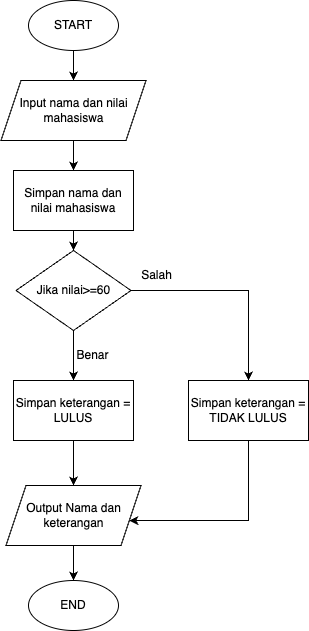

The diagram above was exported from draw.io. Its source (the exported page's mxGraphModel, read from the mxfile embedded in the PNG):
<mxGraphModel dx="946" dy="646" grid="1" gridSize="10" guides="1" tooltips="1" connect="1" arrows="1" fold="1" page="1" pageScale="1" pageWidth="827" pageHeight="1169" math="0" shadow="0">
  <root>
    <mxCell id="WIyWlLk6GJQsqaUBKTNV-0" />
    <mxCell id="WIyWlLk6GJQsqaUBKTNV-1" parent="WIyWlLk6GJQsqaUBKTNV-0" />
    <mxCell id="I3nxbOqixARcxI6LDmmV-3" style="edgeStyle=orthogonalEdgeStyle;rounded=0;orthogonalLoop=1;jettySize=auto;html=1;entryX=0.5;entryY=0;entryDx=0;entryDy=0;" edge="1" parent="WIyWlLk6GJQsqaUBKTNV-1" source="I3nxbOqixARcxI6LDmmV-0" target="I3nxbOqixARcxI6LDmmV-2">
      <mxGeometry relative="1" as="geometry" />
    </mxCell>
    <mxCell id="I3nxbOqixARcxI6LDmmV-0" value="START" style="ellipse;whiteSpace=wrap;html=1;" vertex="1" parent="WIyWlLk6GJQsqaUBKTNV-1">
      <mxGeometry x="350" y="100" width="90" height="50" as="geometry" />
    </mxCell>
    <mxCell id="I3nxbOqixARcxI6LDmmV-1" value="END" style="ellipse;whiteSpace=wrap;html=1;" vertex="1" parent="WIyWlLk6GJQsqaUBKTNV-1">
      <mxGeometry x="350" y="680" width="90" height="50" as="geometry" />
    </mxCell>
    <mxCell id="I3nxbOqixARcxI6LDmmV-5" style="edgeStyle=orthogonalEdgeStyle;rounded=0;orthogonalLoop=1;jettySize=auto;html=1;entryX=0.5;entryY=0;entryDx=0;entryDy=0;" edge="1" parent="WIyWlLk6GJQsqaUBKTNV-1" source="I3nxbOqixARcxI6LDmmV-2" target="I3nxbOqixARcxI6LDmmV-4">
      <mxGeometry relative="1" as="geometry" />
    </mxCell>
    <mxCell id="I3nxbOqixARcxI6LDmmV-2" value="Input nama dan nilai mahasiswa" style="shape=parallelogram;perimeter=parallelogramPerimeter;whiteSpace=wrap;html=1;fixedSize=1;" vertex="1" parent="WIyWlLk6GJQsqaUBKTNV-1">
      <mxGeometry x="322.5" y="180" width="145" height="60" as="geometry" />
    </mxCell>
    <mxCell id="I3nxbOqixARcxI6LDmmV-7" style="edgeStyle=orthogonalEdgeStyle;rounded=0;orthogonalLoop=1;jettySize=auto;html=1;entryX=0.5;entryY=0;entryDx=0;entryDy=0;" edge="1" parent="WIyWlLk6GJQsqaUBKTNV-1" source="I3nxbOqixARcxI6LDmmV-4" target="I3nxbOqixARcxI6LDmmV-6">
      <mxGeometry relative="1" as="geometry" />
    </mxCell>
    <mxCell id="I3nxbOqixARcxI6LDmmV-4" value="Simpan nama dan nilai mahasiswa" style="rounded=0;whiteSpace=wrap;html=1;" vertex="1" parent="WIyWlLk6GJQsqaUBKTNV-1">
      <mxGeometry x="335" y="270" width="120" height="60" as="geometry" />
    </mxCell>
    <mxCell id="I3nxbOqixARcxI6LDmmV-11" style="edgeStyle=orthogonalEdgeStyle;rounded=0;orthogonalLoop=1;jettySize=auto;html=1;entryX=0.5;entryY=0;entryDx=0;entryDy=0;" edge="1" parent="WIyWlLk6GJQsqaUBKTNV-1" source="I3nxbOqixARcxI6LDmmV-6" target="I3nxbOqixARcxI6LDmmV-8">
      <mxGeometry relative="1" as="geometry" />
    </mxCell>
    <mxCell id="I3nxbOqixARcxI6LDmmV-12" style="edgeStyle=orthogonalEdgeStyle;rounded=0;orthogonalLoop=1;jettySize=auto;html=1;entryX=0.5;entryY=0;entryDx=0;entryDy=0;" edge="1" parent="WIyWlLk6GJQsqaUBKTNV-1" source="I3nxbOqixARcxI6LDmmV-6" target="I3nxbOqixARcxI6LDmmV-9">
      <mxGeometry relative="1" as="geometry" />
    </mxCell>
    <mxCell id="I3nxbOqixARcxI6LDmmV-13" value="" style="edgeStyle=orthogonalEdgeStyle;rounded=0;orthogonalLoop=1;jettySize=auto;html=1;" edge="1" parent="WIyWlLk6GJQsqaUBKTNV-1" source="I3nxbOqixARcxI6LDmmV-6" target="I3nxbOqixARcxI6LDmmV-8">
      <mxGeometry relative="1" as="geometry" />
    </mxCell>
    <mxCell id="I3nxbOqixARcxI6LDmmV-6" value="Jika nilai&amp;gt;=60" style="rhombus;whiteSpace=wrap;html=1;" vertex="1" parent="WIyWlLk6GJQsqaUBKTNV-1">
      <mxGeometry x="337.5" y="350" width="115" height="80" as="geometry" />
    </mxCell>
    <mxCell id="I3nxbOqixARcxI6LDmmV-17" style="edgeStyle=orthogonalEdgeStyle;rounded=0;orthogonalLoop=1;jettySize=auto;html=1;entryX=0.5;entryY=0;entryDx=0;entryDy=0;" edge="1" parent="WIyWlLk6GJQsqaUBKTNV-1" source="I3nxbOqixARcxI6LDmmV-8" target="I3nxbOqixARcxI6LDmmV-16">
      <mxGeometry relative="1" as="geometry" />
    </mxCell>
    <mxCell id="I3nxbOqixARcxI6LDmmV-8" value="Simpan keterangan = LULUS" style="rounded=0;whiteSpace=wrap;html=1;" vertex="1" parent="WIyWlLk6GJQsqaUBKTNV-1">
      <mxGeometry x="335" y="480" width="120" height="60" as="geometry" />
    </mxCell>
    <mxCell id="I3nxbOqixARcxI6LDmmV-19" style="edgeStyle=orthogonalEdgeStyle;rounded=0;orthogonalLoop=1;jettySize=auto;html=1;" edge="1" parent="WIyWlLk6GJQsqaUBKTNV-1" source="I3nxbOqixARcxI6LDmmV-9" target="I3nxbOqixARcxI6LDmmV-16">
      <mxGeometry relative="1" as="geometry">
        <Array as="points">
          <mxPoint x="570" y="620" />
        </Array>
      </mxGeometry>
    </mxCell>
    <mxCell id="I3nxbOqixARcxI6LDmmV-9" value="Simpan keterangan = TIDAK LULUS" style="rounded=0;whiteSpace=wrap;html=1;" vertex="1" parent="WIyWlLk6GJQsqaUBKTNV-1">
      <mxGeometry x="510" y="480" width="120" height="60" as="geometry" />
    </mxCell>
    <mxCell id="I3nxbOqixARcxI6LDmmV-14" value="Benar" style="text;html=1;align=center;verticalAlign=middle;resizable=0;points=[];autosize=1;strokeColor=none;fillColor=none;" vertex="1" parent="WIyWlLk6GJQsqaUBKTNV-1">
      <mxGeometry x="384" y="440" width="60" height="30" as="geometry" />
    </mxCell>
    <mxCell id="I3nxbOqixARcxI6LDmmV-15" value="Salah" style="text;html=1;align=center;verticalAlign=middle;resizable=0;points=[];autosize=1;strokeColor=none;fillColor=none;" vertex="1" parent="WIyWlLk6GJQsqaUBKTNV-1">
      <mxGeometry x="452.5" y="360" width="50" height="30" as="geometry" />
    </mxCell>
    <mxCell id="I3nxbOqixARcxI6LDmmV-21" style="edgeStyle=orthogonalEdgeStyle;rounded=0;orthogonalLoop=1;jettySize=auto;html=1;entryX=0.5;entryY=0;entryDx=0;entryDy=0;" edge="1" parent="WIyWlLk6GJQsqaUBKTNV-1" source="I3nxbOqixARcxI6LDmmV-16" target="I3nxbOqixARcxI6LDmmV-1">
      <mxGeometry relative="1" as="geometry" />
    </mxCell>
    <mxCell id="I3nxbOqixARcxI6LDmmV-16" value="Output Nama dan keterangan" style="shape=parallelogram;perimeter=parallelogramPerimeter;whiteSpace=wrap;html=1;fixedSize=1;" vertex="1" parent="WIyWlLk6GJQsqaUBKTNV-1">
      <mxGeometry x="327.5" y="585" width="135" height="60" as="geometry" />
    </mxCell>
  </root>
</mxGraphModel>